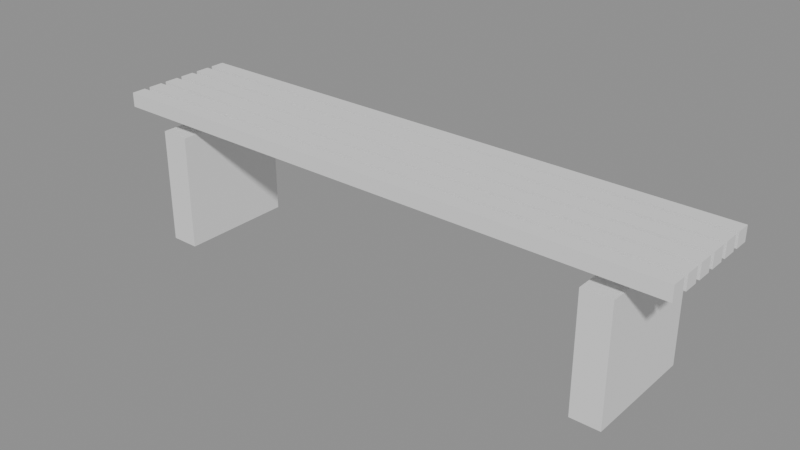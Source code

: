 # Source: p0205.blend  (saved by Blender 4.5.90; exported with 4.5.12 LTS)
import bpy
from mathutils import Matrix  # noqa: F401  (used for matrix-valued properties, if any)

bpy.ops.wm.read_factory_settings(use_empty=True)
scene = bpy.context.scene
scene.name = 'Scene'

# ---- collections
col_asset_p0205 = bpy.data.collections.new('Asset_p0205'); scene.collection.children.link(col_asset_p0205)

# ---- meshes
me_cube = bpy.data.meshes.new('Cube')
me_cube.from_pydata([(-0.85, -0.2, 0.0), (-0.85, -0.2, 0.4), (-0.85, 0.2, 0.0), (-0.85, 0.2, 0.4), (-0.75, -0.2, 0.0), (-0.75, -0.2, 0.4), (-0.75, 0.2, 0.0), (-0.75, 0.2, 0.4)], [], [(0, 1, 3, 2), (2, 3, 7, 6), (6, 7, 5, 4), (4, 5, 1, 0), (2, 6, 4, 0), (7, 3, 1, 5)])
_uv = me_cube.uv_layers.new(name='UVMap')
_uv.uv.foreach_set('vector', [0.375, 0.0, 0.625, 0.0, 0.625, 0.25, 0.375, 0.25, 0.375, 0.25, 0.625, 0.25, 0.625, 0.5, 0.375, 0.5, 0.375, 0.5, 0.625, 0.5, 0.625, 0.75, 0.375, 0.75, 0.375, 0.75, 0.625, 0.75, 0.625, 1.0, 0.375, 1.0, 0.125, 0.5, 0.375, 0.5, 0.375, 0.75, 0.125, 0.75, 0.625, 0.5, 0.875, 0.5, 0.875, 0.75, 0.625, 0.75])
me_cube.update()
me_cube_001 = bpy.data.meshes.new('Cube.001')
me_cube_001.from_pydata([(0.75, -0.2, 0.0), (0.75, -0.2, 0.4), (0.75, 0.2, 0.0), (0.75, 0.2, 0.4), (0.85, -0.2, 0.0), (0.85, -0.2, 0.4), (0.85, 0.2, 0.0), (0.85, 0.2, 0.4)], [], [(0, 1, 3, 2), (2, 3, 7, 6), (6, 7, 5, 4), (4, 5, 1, 0), (2, 6, 4, 0), (7, 3, 1, 5)])
_uv = me_cube_001.uv_layers.new(name='UVMap')
_uv.uv.foreach_set('vector', [0.375, 0.0, 0.625, 0.0, 0.625, 0.25, 0.375, 0.25, 0.375, 0.25, 0.625, 0.25, 0.625, 0.5, 0.375, 0.5, 0.375, 0.5, 0.625, 0.5, 0.625, 0.75, 0.375, 0.75, 0.375, 0.75, 0.625, 0.75, 0.625, 1.0, 0.375, 1.0, 0.125, 0.5, 0.375, 0.5, 0.375, 0.75, 0.125, 0.75, 0.625, 0.5, 0.875, 0.5, 0.875, 0.75, 0.625, 0.75])
me_cube_001.update()
me_cube_002 = bpy.data.meshes.new('Cube.002')
me_cube_002.from_pydata([(-1.0, -0.2, 0.45), (-1.0, -0.2, 0.5), (-1.0, -0.15, 0.45), (-1.0, -0.15, 0.5), (1.0, -0.2, 0.45), (1.0, -0.2, 0.5), (1.0, -0.15, 0.45), (1.0, -0.15, 0.5)], [], [(0, 1, 3, 2), (2, 3, 7, 6), (6, 7, 5, 4), (4, 5, 1, 0), (2, 6, 4, 0), (7, 3, 1, 5)])
_uv = me_cube_002.uv_layers.new(name='UVMap')
_uv.uv.foreach_set('vector', [0.375, 0.0, 0.625, 0.0, 0.625, 0.25, 0.375, 0.25, 0.375, 0.25, 0.625, 0.25, 0.625, 0.5, 0.375, 0.5, 0.375, 0.5, 0.625, 0.5, 0.625, 0.75, 0.375, 0.75, 0.375, 0.75, 0.625, 0.75, 0.625, 1.0, 0.375, 1.0, 0.125, 0.5, 0.375, 0.5, 0.375, 0.75, 0.125, 0.75, 0.625, 0.5, 0.875, 0.5, 0.875, 0.75, 0.625, 0.75])
me_cube_002.update()
me_cube_003 = bpy.data.meshes.new('Cube.003')
me_cube_003.from_pydata([(-1.0, -0.13, 0.45), (-1.0, -0.13, 0.5), (-1.0, -0.08, 0.45), (-1.0, -0.08, 0.5), (1.0, -0.13, 0.45), (1.0, -0.13, 0.5), (1.0, -0.08, 0.45), (1.0, -0.08, 0.5)], [], [(0, 1, 3, 2), (2, 3, 7, 6), (6, 7, 5, 4), (4, 5, 1, 0), (2, 6, 4, 0), (7, 3, 1, 5)])
_uv = me_cube_003.uv_layers.new(name='UVMap')
_uv.uv.foreach_set('vector', [0.375, 0.0, 0.625, 0.0, 0.625, 0.25, 0.375, 0.25, 0.375, 0.25, 0.625, 0.25, 0.625, 0.5, 0.375, 0.5, 0.375, 0.5, 0.625, 0.5, 0.625, 0.75, 0.375, 0.75, 0.375, 0.75, 0.625, 0.75, 0.625, 1.0, 0.375, 1.0, 0.125, 0.5, 0.375, 0.5, 0.375, 0.75, 0.125, 0.75, 0.625, 0.5, 0.875, 0.5, 0.875, 0.75, 0.625, 0.75])
me_cube_003.update()
me_cube_004 = bpy.data.meshes.new('Cube.004')
me_cube_004.from_pydata([(-1.0, -0.06, 0.45), (-1.0, -0.06, 0.5), (-1.0, -0.01, 0.45), (-1.0, -0.01, 0.5), (1.0, -0.06, 0.45), (1.0, -0.06, 0.5), (1.0, -0.01, 0.45), (1.0, -0.01, 0.5)], [], [(0, 1, 3, 2), (2, 3, 7, 6), (6, 7, 5, 4), (4, 5, 1, 0), (2, 6, 4, 0), (7, 3, 1, 5)])
_uv = me_cube_004.uv_layers.new(name='UVMap')
_uv.uv.foreach_set('vector', [0.375, 0.0, 0.625, 0.0, 0.625, 0.25, 0.375, 0.25, 0.375, 0.25, 0.625, 0.25, 0.625, 0.5, 0.375, 0.5, 0.375, 0.5, 0.625, 0.5, 0.625, 0.75, 0.375, 0.75, 0.375, 0.75, 0.625, 0.75, 0.625, 1.0, 0.375, 1.0, 0.125, 0.5, 0.375, 0.5, 0.375, 0.75, 0.125, 0.75, 0.625, 0.5, 0.875, 0.5, 0.875, 0.75, 0.625, 0.75])
me_cube_004.update()
me_cube_005 = bpy.data.meshes.new('Cube.005')
me_cube_005.from_pydata([(-1.0, 0.01, 0.45), (-1.0, 0.01, 0.5), (-1.0, 0.06, 0.45), (-1.0, 0.06, 0.5), (1.0, 0.01, 0.45), (1.0, 0.01, 0.5), (1.0, 0.06, 0.45), (1.0, 0.06, 0.5)], [], [(0, 1, 3, 2), (2, 3, 7, 6), (6, 7, 5, 4), (4, 5, 1, 0), (2, 6, 4, 0), (7, 3, 1, 5)])
_uv = me_cube_005.uv_layers.new(name='UVMap')
_uv.uv.foreach_set('vector', [0.375, 0.0, 0.625, 0.0, 0.625, 0.25, 0.375, 0.25, 0.375, 0.25, 0.625, 0.25, 0.625, 0.5, 0.375, 0.5, 0.375, 0.5, 0.625, 0.5, 0.625, 0.75, 0.375, 0.75, 0.375, 0.75, 0.625, 0.75, 0.625, 1.0, 0.375, 1.0, 0.125, 0.5, 0.375, 0.5, 0.375, 0.75, 0.125, 0.75, 0.625, 0.5, 0.875, 0.5, 0.875, 0.75, 0.625, 0.75])
me_cube_005.update()
me_cube_006 = bpy.data.meshes.new('Cube.006')
me_cube_006.from_pydata([(-1.0, 0.08, 0.45), (-1.0, 0.08, 0.5), (-1.0, 0.13, 0.45), (-1.0, 0.13, 0.5), (1.0, 0.08, 0.45), (1.0, 0.08, 0.5), (1.0, 0.13, 0.45), (1.0, 0.13, 0.5)], [], [(0, 1, 3, 2), (2, 3, 7, 6), (6, 7, 5, 4), (4, 5, 1, 0), (2, 6, 4, 0), (7, 3, 1, 5)])
_uv = me_cube_006.uv_layers.new(name='UVMap')
_uv.uv.foreach_set('vector', [0.375, 0.0, 0.625, 0.0, 0.625, 0.25, 0.375, 0.25, 0.375, 0.25, 0.625, 0.25, 0.625, 0.5, 0.375, 0.5, 0.375, 0.5, 0.625, 0.5, 0.625, 0.75, 0.375, 0.75, 0.375, 0.75, 0.625, 0.75, 0.625, 1.0, 0.375, 1.0, 0.125, 0.5, 0.375, 0.5, 0.375, 0.75, 0.125, 0.75, 0.625, 0.5, 0.875, 0.5, 0.875, 0.75, 0.625, 0.75])
me_cube_006.update()
me_cube_007 = bpy.data.meshes.new('Cube.007')
me_cube_007.from_pydata([(-1.0, 0.15, 0.45), (-1.0, 0.15, 0.5), (-1.0, 0.2, 0.45), (-1.0, 0.2, 0.5), (1.0, 0.15, 0.45), (1.0, 0.15, 0.5), (1.0, 0.2, 0.45), (1.0, 0.2, 0.5)], [], [(0, 1, 3, 2), (2, 3, 7, 6), (6, 7, 5, 4), (4, 5, 1, 0), (2, 6, 4, 0), (7, 3, 1, 5)])
_uv = me_cube_007.uv_layers.new(name='UVMap')
_uv.uv.foreach_set('vector', [0.375, 0.0, 0.625, 0.0, 0.625, 0.25, 0.375, 0.25, 0.375, 0.25, 0.625, 0.25, 0.625, 0.5, 0.375, 0.5, 0.375, 0.5, 0.625, 0.5, 0.625, 0.75, 0.375, 0.75, 0.375, 0.75, 0.625, 0.75, 0.625, 1.0, 0.375, 1.0, 0.125, 0.5, 0.375, 0.5, 0.375, 0.75, 0.125, 0.75, 0.625, 0.5, 0.875, 0.5, 0.875, 0.75, 0.625, 0.75])
me_cube_007.update()

# ---- objects
ob_cube = bpy.data.objects.new('Cube', me_cube)
ob_cube_001 = bpy.data.objects.new('Cube.001', me_cube_001)
ob_cube_002 = bpy.data.objects.new('Cube.002', me_cube_002)
ob_cube_003 = bpy.data.objects.new('Cube.003', me_cube_003)
ob_cube_004 = bpy.data.objects.new('Cube.004', me_cube_004)
ob_cube_005 = bpy.data.objects.new('Cube.005', me_cube_005)
ob_cube_006 = bpy.data.objects.new('Cube.006', me_cube_006)
ob_cube_007 = bpy.data.objects.new('Cube.007', me_cube_007)

# ---- transforms, parenting, visibility, modifiers, constraints
ob_cube.location = (0.0, 0.0, 0.0)
ob_cube_001.location = (0.0, 0.0, 0.0)
ob_cube_002.location = (0.0, 0.0, 0.0)
ob_cube_003.location = (0.0, 0.0, 0.0)
ob_cube_004.location = (0.0, 0.0, 0.0)
ob_cube_005.location = (0.0, 0.0, 0.0)
ob_cube_006.location = (0.0, 0.0, 0.0)
ob_cube_007.location = (0.0, 0.0, 0.0)

# ---- collection membership
col_asset_p0205.objects.link(ob_cube)
col_asset_p0205.objects.link(ob_cube_001)
col_asset_p0205.objects.link(ob_cube_002)
col_asset_p0205.objects.link(ob_cube_003)
col_asset_p0205.objects.link(ob_cube_004)
col_asset_p0205.objects.link(ob_cube_005)
col_asset_p0205.objects.link(ob_cube_006)
col_asset_p0205.objects.link(ob_cube_007)

# ---- scene / render settings (as saved in the file)
scene.frame_start = 1; scene.frame_end = 250; scene.frame_set(1)
scene.render.engine = 'BLENDER_EEVEE_NEXT'
bpy.context.view_layer.update()

# ---- added for rendering (the .blend has no active camera and no usable light): camera, sun + grey world if the file has none
cam_auto = bpy.data.cameras.new('AutoCamera')
cam_auto.lens = 50.0
cam_auto.sensor_width = 36.0
cam_auto.clip_end = 1000.0
ob_auto_camera = bpy.data.objects.new('AutoCamera', cam_auto)
scene.collection.objects.link(ob_auto_camera)
ob_auto_camera.location = (1.94297, -2.33157, 1.80438)
ob_auto_camera.rotation_euler = (1.09748, -7.21219e-08, 0.694738)
scene.camera = ob_auto_camera
light_auto_sun = bpy.data.lights.new('AutoSun', 'SUN')
light_auto_sun.energy = 3.0
light_auto_sun.angle = 0.0523599
ob_auto_sun = bpy.data.objects.new('AutoSun', light_auto_sun)
scene.collection.objects.link(ob_auto_sun)
ob_auto_sun.rotation_euler = (0.872665, 0.174533, 0.523599)
if scene.world is None:
    world_auto = bpy.data.worlds.new('AutoWorld')
    world_auto.color = (0.3, 0.3, 0.3)
    scene.world = world_auto
bpy.context.view_layer.update()
